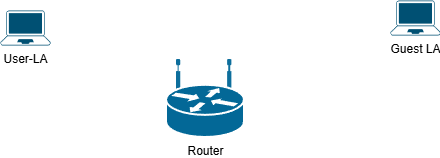

The diagram above was exported from draw.io. Its source (the exported page's mxGraphModel, read from the mxfile embedded in the PNG):
<mxGraphModel dx="1042" dy="562" grid="1" gridSize="10" guides="1" tooltips="1" connect="1" arrows="1" fold="1" page="1" pageScale="1" pageWidth="827" pageHeight="1169" math="0" shadow="0">
  <root>
    <mxCell id="0" />
    <mxCell id="1" parent="0" />
    <mxCell id="z33sYEQJvNMcSiCSW5zL-1" parent="1" style="strokeColor=#ffffff;sketch=0;html=1;pointerEvents=1;dashed=0;fillColor=#036897;strokeWidth=2;verticalLabelPosition=bottom;verticalAlign=top;align=center;outlineConnect=0;shape=mxgraph.cisco.routers.wireless_router;" value="Router" vertex="1">
      <mxGeometry height="77" width="78" x="336" y="130" as="geometry" />
    </mxCell>
    <mxCell id="daxz_5qUrmPRIVbayZQq-1" parent="1" style="points=[[0.13,0.02,0],[0.5,0,0],[0.87,0.02,0],[0.885,0.4,0],[0.985,0.985,0],[0.5,1,0],[0.015,0.985,0],[0.115,0.4,0]];verticalLabelPosition=bottom;sketch=0;html=1;verticalAlign=top;aspect=fixed;align=center;pointerEvents=1;shape=mxgraph.cisco19.laptop;fillColor=#005073;strokeColor=none;" value="User-LA" vertex="1">
      <mxGeometry height="35" width="50" x="170" y="80" as="geometry" />
    </mxCell>
    <mxCell id="daxz_5qUrmPRIVbayZQq-2" parent="1" style="points=[[0.13,0.02,0],[0.5,0,0],[0.87,0.02,0],[0.885,0.4,0],[0.985,0.985,0],[0.5,1,0],[0.015,0.985,0],[0.115,0.4,0]];verticalLabelPosition=bottom;sketch=0;html=1;verticalAlign=top;aspect=fixed;align=center;pointerEvents=1;shape=mxgraph.cisco19.laptop;fillColor=#005073;strokeColor=none;" value="Guest LA" vertex="1">
      <mxGeometry height="35" width="50" x="560" y="70" as="geometry" />
    </mxCell>
  </root>
</mxGraphModel>